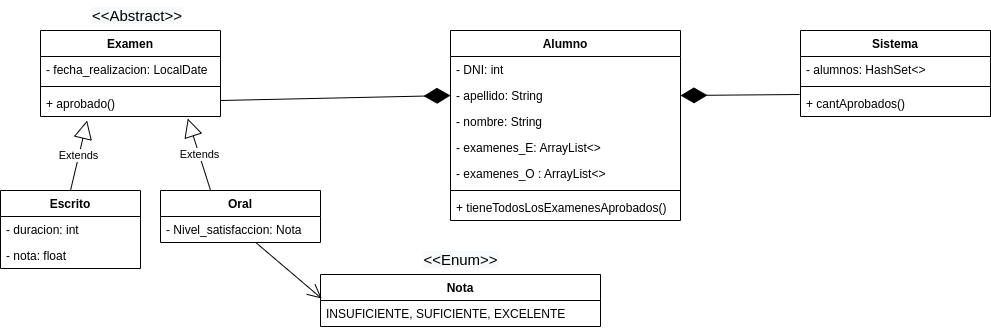

The diagram above was exported from draw.io. Its source (the exported page's mxGraphModel, read from the mxfile embedded in the PNG):
<mxGraphModel dx="868" dy="388" grid="1" gridSize="10" guides="1" tooltips="1" connect="1" arrows="1" fold="1" page="1" pageScale="1" pageWidth="1169" pageHeight="827" math="0" shadow="0">
  <root>
    <mxCell id="0" />
    <mxCell id="1" parent="0" />
    <mxCell id="QbqcJBVCeZiJic4JNP_p-1" value="Examen" style="swimlane;fontStyle=1;align=center;verticalAlign=top;childLayout=stackLayout;horizontal=1;startSize=26;horizontalStack=0;resizeParent=1;resizeParentMax=0;resizeLast=0;collapsible=1;marginBottom=0;" vertex="1" parent="1">
      <mxGeometry x="50" y="170" width="180" height="86" as="geometry" />
    </mxCell>
    <mxCell id="QbqcJBVCeZiJic4JNP_p-2" value="- fecha_realizacion: LocalDate" style="text;strokeColor=none;fillColor=none;align=left;verticalAlign=top;spacingLeft=4;spacingRight=4;overflow=hidden;rotatable=0;points=[[0,0.5],[1,0.5]];portConstraint=eastwest;" vertex="1" parent="QbqcJBVCeZiJic4JNP_p-1">
      <mxGeometry y="26" width="180" height="26" as="geometry" />
    </mxCell>
    <mxCell id="QbqcJBVCeZiJic4JNP_p-15" value="" style="line;strokeWidth=1;fillColor=none;align=left;verticalAlign=middle;spacingTop=-1;spacingLeft=3;spacingRight=3;rotatable=0;labelPosition=right;points=[];portConstraint=eastwest;strokeColor=inherit;" vertex="1" parent="QbqcJBVCeZiJic4JNP_p-1">
      <mxGeometry y="52" width="180" height="8" as="geometry" />
    </mxCell>
    <mxCell id="QbqcJBVCeZiJic4JNP_p-14" value="+ aprobado()" style="text;strokeColor=none;fillColor=none;align=left;verticalAlign=top;spacingLeft=4;spacingRight=4;overflow=hidden;rotatable=0;points=[[0,0.5],[1,0.5]];portConstraint=eastwest;" vertex="1" parent="QbqcJBVCeZiJic4JNP_p-1">
      <mxGeometry y="60" width="180" height="26" as="geometry" />
    </mxCell>
    <mxCell id="QbqcJBVCeZiJic4JNP_p-5" value="Escrito" style="swimlane;fontStyle=1;childLayout=stackLayout;horizontal=1;startSize=26;fillColor=none;horizontalStack=0;resizeParent=1;resizeParentMax=0;resizeLast=0;collapsible=1;marginBottom=0;" vertex="1" parent="1">
      <mxGeometry x="10" y="330" width="140" height="78" as="geometry" />
    </mxCell>
    <mxCell id="QbqcJBVCeZiJic4JNP_p-6" value="- duracion: int" style="text;strokeColor=none;fillColor=none;align=left;verticalAlign=top;spacingLeft=4;spacingRight=4;overflow=hidden;rotatable=0;points=[[0,0.5],[1,0.5]];portConstraint=eastwest;" vertex="1" parent="QbqcJBVCeZiJic4JNP_p-5">
      <mxGeometry y="26" width="140" height="26" as="geometry" />
    </mxCell>
    <mxCell id="QbqcJBVCeZiJic4JNP_p-7" value="- nota: float" style="text;strokeColor=none;fillColor=none;align=left;verticalAlign=top;spacingLeft=4;spacingRight=4;overflow=hidden;rotatable=0;points=[[0,0.5],[1,0.5]];portConstraint=eastwest;" vertex="1" parent="QbqcJBVCeZiJic4JNP_p-5">
      <mxGeometry y="52" width="140" height="26" as="geometry" />
    </mxCell>
    <mxCell id="QbqcJBVCeZiJic4JNP_p-9" value="Oral" style="swimlane;fontStyle=1;childLayout=stackLayout;horizontal=1;startSize=26;fillColor=none;horizontalStack=0;resizeParent=1;resizeParentMax=0;resizeLast=0;collapsible=1;marginBottom=0;" vertex="1" parent="1">
      <mxGeometry x="170" y="330" width="160" height="52" as="geometry" />
    </mxCell>
    <mxCell id="QbqcJBVCeZiJic4JNP_p-10" value="- Nivel_satisfaccion: Nota" style="text;strokeColor=none;fillColor=none;align=left;verticalAlign=top;spacingLeft=4;spacingRight=4;overflow=hidden;rotatable=0;points=[[0,0.5],[1,0.5]];portConstraint=eastwest;" vertex="1" parent="QbqcJBVCeZiJic4JNP_p-9">
      <mxGeometry y="26" width="160" height="26" as="geometry" />
    </mxCell>
    <mxCell id="QbqcJBVCeZiJic4JNP_p-16" value="Extends" style="endArrow=block;endSize=16;endFill=0;html=1;rounded=0;exitX=0.5;exitY=0;exitDx=0;exitDy=0;entryX=0.259;entryY=1.154;entryDx=0;entryDy=0;entryPerimeter=0;" edge="1" parent="1" source="QbqcJBVCeZiJic4JNP_p-5" target="QbqcJBVCeZiJic4JNP_p-14">
      <mxGeometry width="160" relative="1" as="geometry">
        <mxPoint x="120" y="290" as="sourcePoint" />
        <mxPoint x="280" y="290" as="targetPoint" />
      </mxGeometry>
    </mxCell>
    <mxCell id="QbqcJBVCeZiJic4JNP_p-17" value="Extends" style="endArrow=block;endSize=16;endFill=0;html=1;rounded=0;exitX=0.313;exitY=0;exitDx=0;exitDy=0;exitPerimeter=0;entryX=0.818;entryY=1.077;entryDx=0;entryDy=0;entryPerimeter=0;" edge="1" parent="1" source="QbqcJBVCeZiJic4JNP_p-9" target="QbqcJBVCeZiJic4JNP_p-14">
      <mxGeometry width="160" relative="1" as="geometry">
        <mxPoint x="120" y="290" as="sourcePoint" />
        <mxPoint x="280" y="290" as="targetPoint" />
      </mxGeometry>
    </mxCell>
    <mxCell id="QbqcJBVCeZiJic4JNP_p-18" value="Alumno" style="swimlane;fontStyle=1;align=center;verticalAlign=top;childLayout=stackLayout;horizontal=1;startSize=26;horizontalStack=0;resizeParent=1;resizeParentMax=0;resizeLast=0;collapsible=1;marginBottom=0;" vertex="1" parent="1">
      <mxGeometry x="460" y="170" width="230" height="190" as="geometry" />
    </mxCell>
    <mxCell id="QbqcJBVCeZiJic4JNP_p-19" value="- DNI: int" style="text;strokeColor=none;fillColor=none;align=left;verticalAlign=top;spacingLeft=4;spacingRight=4;overflow=hidden;rotatable=0;points=[[0,0.5],[1,0.5]];portConstraint=eastwest;" vertex="1" parent="QbqcJBVCeZiJic4JNP_p-18">
      <mxGeometry y="26" width="230" height="26" as="geometry" />
    </mxCell>
    <mxCell id="QbqcJBVCeZiJic4JNP_p-24" value="- apellido: String" style="text;strokeColor=none;fillColor=none;align=left;verticalAlign=top;spacingLeft=4;spacingRight=4;overflow=hidden;rotatable=0;points=[[0,0.5],[1,0.5]];portConstraint=eastwest;" vertex="1" parent="QbqcJBVCeZiJic4JNP_p-18">
      <mxGeometry y="52" width="230" height="26" as="geometry" />
    </mxCell>
    <mxCell id="QbqcJBVCeZiJic4JNP_p-23" value="- nombre: String" style="text;strokeColor=none;fillColor=none;align=left;verticalAlign=top;spacingLeft=4;spacingRight=4;overflow=hidden;rotatable=0;points=[[0,0.5],[1,0.5]];portConstraint=eastwest;" vertex="1" parent="QbqcJBVCeZiJic4JNP_p-18">
      <mxGeometry y="78" width="230" height="26" as="geometry" />
    </mxCell>
    <mxCell id="QbqcJBVCeZiJic4JNP_p-22" value="- examenes_E: ArrayList&lt;&gt;" style="text;strokeColor=none;fillColor=none;align=left;verticalAlign=top;spacingLeft=4;spacingRight=4;overflow=hidden;rotatable=0;points=[[0,0.5],[1,0.5]];portConstraint=eastwest;" vertex="1" parent="QbqcJBVCeZiJic4JNP_p-18">
      <mxGeometry y="104" width="230" height="26" as="geometry" />
    </mxCell>
    <mxCell id="QbqcJBVCeZiJic4JNP_p-50" value="- examenes_O : ArrayList&lt;&gt;" style="text;strokeColor=none;fillColor=none;align=left;verticalAlign=top;spacingLeft=4;spacingRight=4;overflow=hidden;rotatable=0;points=[[0,0.5],[1,0.5]];portConstraint=eastwest;" vertex="1" parent="QbqcJBVCeZiJic4JNP_p-18">
      <mxGeometry y="130" width="230" height="26" as="geometry" />
    </mxCell>
    <mxCell id="QbqcJBVCeZiJic4JNP_p-53" value="" style="line;strokeWidth=1;fillColor=none;align=left;verticalAlign=middle;spacingTop=-1;spacingLeft=3;spacingRight=3;rotatable=0;labelPosition=right;points=[];portConstraint=eastwest;strokeColor=inherit;fontSize=15;" vertex="1" parent="QbqcJBVCeZiJic4JNP_p-18">
      <mxGeometry y="156" width="230" height="8" as="geometry" />
    </mxCell>
    <mxCell id="QbqcJBVCeZiJic4JNP_p-52" value="+ tieneTodosLosExamenesAprobados()" style="text;strokeColor=none;fillColor=none;align=left;verticalAlign=top;spacingLeft=4;spacingRight=4;overflow=hidden;rotatable=0;points=[[0,0.5],[1,0.5]];portConstraint=eastwest;" vertex="1" parent="QbqcJBVCeZiJic4JNP_p-18">
      <mxGeometry y="164" width="230" height="26" as="geometry" />
    </mxCell>
    <mxCell id="QbqcJBVCeZiJic4JNP_p-29" value="" style="endArrow=diamondThin;endFill=1;endSize=24;html=1;rounded=0;entryX=0;entryY=0.5;entryDx=0;entryDy=0;" edge="1" parent="1" target="QbqcJBVCeZiJic4JNP_p-24">
      <mxGeometry width="160" relative="1" as="geometry">
        <mxPoint x="230" y="240" as="sourcePoint" />
        <mxPoint x="390" y="240" as="targetPoint" />
      </mxGeometry>
    </mxCell>
    <mxCell id="QbqcJBVCeZiJic4JNP_p-33" value="Nota" style="swimlane;fontStyle=1;childLayout=stackLayout;horizontal=1;startSize=26;fillColor=none;horizontalStack=0;resizeParent=1;resizeParentMax=0;resizeLast=0;collapsible=1;marginBottom=0;" vertex="1" parent="1">
      <mxGeometry x="330" y="414" width="280" height="52" as="geometry" />
    </mxCell>
    <mxCell id="QbqcJBVCeZiJic4JNP_p-38" value="INSUFICIENTE, SUFICIENTE, EXCELENTE" style="text;strokeColor=none;fillColor=none;align=left;verticalAlign=top;spacingLeft=4;spacingRight=4;overflow=hidden;rotatable=0;points=[[0,0.5],[1,0.5]];portConstraint=eastwest;" vertex="1" parent="QbqcJBVCeZiJic4JNP_p-33">
      <mxGeometry y="26" width="280" height="26" as="geometry" />
    </mxCell>
    <mxCell id="QbqcJBVCeZiJic4JNP_p-39" value="&lt;span style=&quot;color: rgb(0, 0, 0); font-family: Helvetica; font-size: 15px; font-style: normal; font-variant-ligatures: normal; font-variant-caps: normal; font-weight: 400; letter-spacing: normal; orphans: 2; text-align: center; text-indent: 0px; text-transform: none; widows: 2; word-spacing: 0px; -webkit-text-stroke-width: 0px; background-color: rgb(248, 249, 250); text-decoration-thickness: initial; text-decoration-style: initial; text-decoration-color: initial; float: none; display: inline !important;&quot;&gt;&amp;lt;&amp;lt;Enum&amp;gt;&amp;gt;&lt;/span&gt;" style="text;html=1;align=center;verticalAlign=middle;resizable=0;points=[];autosize=1;strokeColor=none;fillColor=none;" vertex="1" parent="1">
      <mxGeometry x="420" y="384" width="100" height="30" as="geometry" />
    </mxCell>
    <mxCell id="QbqcJBVCeZiJic4JNP_p-40" value="" style="endArrow=open;endFill=1;endSize=12;html=1;rounded=0;fontSize=17;entryX=0.004;entryY=-0.077;entryDx=0;entryDy=0;entryPerimeter=0;" edge="1" parent="1" source="QbqcJBVCeZiJic4JNP_p-10" target="QbqcJBVCeZiJic4JNP_p-38">
      <mxGeometry width="160" relative="1" as="geometry">
        <mxPoint x="140" y="430" as="sourcePoint" />
        <mxPoint x="300" y="470" as="targetPoint" />
        <Array as="points" />
      </mxGeometry>
    </mxCell>
    <mxCell id="QbqcJBVCeZiJic4JNP_p-41" value="Sistema" style="swimlane;fontStyle=1;align=center;verticalAlign=top;childLayout=stackLayout;horizontal=1;startSize=26;horizontalStack=0;resizeParent=1;resizeParentMax=0;resizeLast=0;collapsible=1;marginBottom=0;" vertex="1" parent="1">
      <mxGeometry x="810" y="170" width="190" height="86" as="geometry" />
    </mxCell>
    <mxCell id="QbqcJBVCeZiJic4JNP_p-42" value="- alumnos: HashSet&lt;&gt;" style="text;strokeColor=none;fillColor=none;align=left;verticalAlign=top;spacingLeft=4;spacingRight=4;overflow=hidden;rotatable=0;points=[[0,0.5],[1,0.5]];portConstraint=eastwest;" vertex="1" parent="QbqcJBVCeZiJic4JNP_p-41">
      <mxGeometry y="26" width="190" height="26" as="geometry" />
    </mxCell>
    <mxCell id="QbqcJBVCeZiJic4JNP_p-46" value="" style="line;strokeWidth=1;fillColor=none;align=left;verticalAlign=middle;spacingTop=-1;spacingLeft=3;spacingRight=3;rotatable=0;labelPosition=right;points=[];portConstraint=eastwest;strokeColor=inherit;fontSize=17;" vertex="1" parent="QbqcJBVCeZiJic4JNP_p-41">
      <mxGeometry y="52" width="190" height="8" as="geometry" />
    </mxCell>
    <mxCell id="QbqcJBVCeZiJic4JNP_p-45" value="+ cantAprobados()" style="text;strokeColor=none;fillColor=none;align=left;verticalAlign=top;spacingLeft=4;spacingRight=4;overflow=hidden;rotatable=0;points=[[0,0.5],[1,0.5]];portConstraint=eastwest;" vertex="1" parent="QbqcJBVCeZiJic4JNP_p-41">
      <mxGeometry y="60" width="190" height="26" as="geometry" />
    </mxCell>
    <mxCell id="QbqcJBVCeZiJic4JNP_p-48" value="" style="endArrow=diamondThin;endFill=1;endSize=24;html=1;rounded=0;fontSize=17;entryX=1;entryY=0.5;entryDx=0;entryDy=0;exitX=-0.005;exitY=0.154;exitDx=0;exitDy=0;exitPerimeter=0;" edge="1" parent="1" source="QbqcJBVCeZiJic4JNP_p-45" target="QbqcJBVCeZiJic4JNP_p-24">
      <mxGeometry width="160" relative="1" as="geometry">
        <mxPoint x="680" y="329" as="sourcePoint" />
        <mxPoint x="840" y="329" as="targetPoint" />
      </mxGeometry>
    </mxCell>
    <mxCell id="QbqcJBVCeZiJic4JNP_p-51" value="&lt;span style=&quot;color: rgb(0, 0, 0); font-family: Helvetica; font-size: 15px; font-style: normal; font-variant-ligatures: normal; font-variant-caps: normal; font-weight: 400; letter-spacing: normal; orphans: 2; text-align: center; text-indent: 0px; text-transform: none; widows: 2; word-spacing: 0px; -webkit-text-stroke-width: 0px; background-color: rgb(248, 249, 250); text-decoration-thickness: initial; text-decoration-style: initial; text-decoration-color: initial; float: none; display: inline !important;&quot;&gt;&amp;lt;&amp;lt;Abstract&amp;gt;&amp;gt;&lt;/span&gt;" style="text;whiteSpace=wrap;html=1;fontSize=15;" vertex="1" parent="1">
      <mxGeometry x="100" y="140" width="110" height="40" as="geometry" />
    </mxCell>
  </root>
</mxGraphModel>